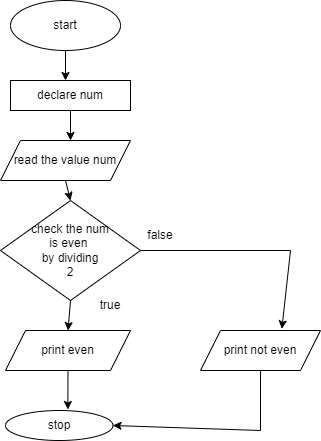

The diagram above was exported from draw.io. Its source (the exported page's mxGraphModel, read from the mxfile embedded in the PNG):
<mxGraphModel dx="794" dy="381" grid="1" gridSize="10" guides="1" tooltips="1" connect="1" arrows="1" fold="1" page="1" pageScale="1" pageWidth="850" pageHeight="1100" math="0" shadow="0">
  <root>
    <mxCell id="0" />
    <mxCell id="1" parent="0" />
    <mxCell id="-Z_id6dKWcb7GOOZUSCJ-1" value="start" style="ellipse;whiteSpace=wrap;html=1;" vertex="1" parent="1">
      <mxGeometry x="330" y="10" width="110" height="50" as="geometry" />
    </mxCell>
    <mxCell id="-Z_id6dKWcb7GOOZUSCJ-2" value="declare num" style="rounded=0;whiteSpace=wrap;html=1;" vertex="1" parent="1">
      <mxGeometry x="330" y="90" width="120" height="30" as="geometry" />
    </mxCell>
    <mxCell id="-Z_id6dKWcb7GOOZUSCJ-3" value="read the value num" style="shape=parallelogram;perimeter=parallelogramPerimeter;whiteSpace=wrap;html=1;fixedSize=1;" vertex="1" parent="1">
      <mxGeometry x="320" y="150" width="130" height="40" as="geometry" />
    </mxCell>
    <mxCell id="-Z_id6dKWcb7GOOZUSCJ-4" value="check the num&lt;br&gt;is even&amp;nbsp;&lt;br&gt;by dividing&lt;br&gt;2" style="rhombus;whiteSpace=wrap;html=1;" vertex="1" parent="1">
      <mxGeometry x="320" y="210" width="140" height="100" as="geometry" />
    </mxCell>
    <mxCell id="-Z_id6dKWcb7GOOZUSCJ-5" value="print even" style="shape=parallelogram;perimeter=parallelogramPerimeter;whiteSpace=wrap;html=1;fixedSize=1;" vertex="1" parent="1">
      <mxGeometry x="325" y="340" width="125" height="40" as="geometry" />
    </mxCell>
    <mxCell id="-Z_id6dKWcb7GOOZUSCJ-6" value="print not even" style="shape=parallelogram;perimeter=parallelogramPerimeter;whiteSpace=wrap;html=1;fixedSize=1;" vertex="1" parent="1">
      <mxGeometry x="520" y="340" width="120" height="40" as="geometry" />
    </mxCell>
    <mxCell id="-Z_id6dKWcb7GOOZUSCJ-7" value="stop" style="ellipse;whiteSpace=wrap;html=1;" vertex="1" parent="1">
      <mxGeometry x="325" y="420" width="107.5" height="30" as="geometry" />
    </mxCell>
    <mxCell id="-Z_id6dKWcb7GOOZUSCJ-8" value="" style="endArrow=classic;html=1;rounded=0;exitX=0.5;exitY=1;exitDx=0;exitDy=0;" edge="1" parent="1" source="-Z_id6dKWcb7GOOZUSCJ-1">
      <mxGeometry width="50" height="50" relative="1" as="geometry">
        <mxPoint x="380" y="220" as="sourcePoint" />
        <mxPoint x="385" y="90" as="targetPoint" />
      </mxGeometry>
    </mxCell>
    <mxCell id="-Z_id6dKWcb7GOOZUSCJ-9" value="" style="endArrow=classic;html=1;rounded=0;exitX=0.5;exitY=1;exitDx=0;exitDy=0;" edge="1" parent="1" source="-Z_id6dKWcb7GOOZUSCJ-2">
      <mxGeometry width="50" height="50" relative="1" as="geometry">
        <mxPoint x="380" y="220" as="sourcePoint" />
        <mxPoint x="390" y="150" as="targetPoint" />
      </mxGeometry>
    </mxCell>
    <mxCell id="-Z_id6dKWcb7GOOZUSCJ-10" value="" style="endArrow=classic;html=1;rounded=0;exitX=0.5;exitY=1;exitDx=0;exitDy=0;" edge="1" parent="1" source="-Z_id6dKWcb7GOOZUSCJ-3">
      <mxGeometry width="50" height="50" relative="1" as="geometry">
        <mxPoint x="380" y="220" as="sourcePoint" />
        <mxPoint x="390" y="210" as="targetPoint" />
      </mxGeometry>
    </mxCell>
    <mxCell id="-Z_id6dKWcb7GOOZUSCJ-11" value="" style="endArrow=classic;html=1;rounded=0;exitX=0.5;exitY=1;exitDx=0;exitDy=0;entryX=0.5;entryY=0;entryDx=0;entryDy=0;" edge="1" parent="1" source="-Z_id6dKWcb7GOOZUSCJ-4" target="-Z_id6dKWcb7GOOZUSCJ-5">
      <mxGeometry width="50" height="50" relative="1" as="geometry">
        <mxPoint x="380" y="220" as="sourcePoint" />
        <mxPoint x="430" y="170" as="targetPoint" />
      </mxGeometry>
    </mxCell>
    <mxCell id="-Z_id6dKWcb7GOOZUSCJ-13" value="" style="endArrow=classic;html=1;rounded=0;exitX=0.5;exitY=1;exitDx=0;exitDy=0;entryX=0.58;entryY=-0.033;entryDx=0;entryDy=0;entryPerimeter=0;" edge="1" parent="1" source="-Z_id6dKWcb7GOOZUSCJ-5" target="-Z_id6dKWcb7GOOZUSCJ-7">
      <mxGeometry width="50" height="50" relative="1" as="geometry">
        <mxPoint x="470" y="330" as="sourcePoint" />
        <mxPoint x="520" y="280" as="targetPoint" />
      </mxGeometry>
    </mxCell>
    <mxCell id="-Z_id6dKWcb7GOOZUSCJ-14" value="" style="endArrow=classic;html=1;rounded=0;exitX=1;exitY=0.5;exitDx=0;exitDy=0;entryX=0.678;entryY=-0.042;entryDx=0;entryDy=0;entryPerimeter=0;" edge="1" parent="1" source="-Z_id6dKWcb7GOOZUSCJ-4" target="-Z_id6dKWcb7GOOZUSCJ-6">
      <mxGeometry width="50" height="50" relative="1" as="geometry">
        <mxPoint x="380" y="220" as="sourcePoint" />
        <mxPoint x="430" y="170" as="targetPoint" />
        <Array as="points">
          <mxPoint x="610" y="260" />
        </Array>
      </mxGeometry>
    </mxCell>
    <mxCell id="-Z_id6dKWcb7GOOZUSCJ-15" value="" style="endArrow=classic;html=1;rounded=0;exitX=0.5;exitY=1;exitDx=0;exitDy=0;entryX=1;entryY=0.5;entryDx=0;entryDy=0;" edge="1" parent="1" source="-Z_id6dKWcb7GOOZUSCJ-6" target="-Z_id6dKWcb7GOOZUSCJ-7">
      <mxGeometry width="50" height="50" relative="1" as="geometry">
        <mxPoint x="380" y="330" as="sourcePoint" />
        <mxPoint x="430" y="280" as="targetPoint" />
        <Array as="points">
          <mxPoint x="580" y="440" />
        </Array>
      </mxGeometry>
    </mxCell>
    <mxCell id="-Z_id6dKWcb7GOOZUSCJ-16" value="true" style="text;html=1;strokeColor=none;fillColor=none;align=center;verticalAlign=middle;whiteSpace=wrap;rounded=0;" vertex="1" parent="1">
      <mxGeometry x="400" y="300" width="60" height="30" as="geometry" />
    </mxCell>
    <mxCell id="-Z_id6dKWcb7GOOZUSCJ-17" value="false" style="text;html=1;strokeColor=none;fillColor=none;align=center;verticalAlign=middle;whiteSpace=wrap;rounded=0;" vertex="1" parent="1">
      <mxGeometry x="450" y="230" width="60" height="30" as="geometry" />
    </mxCell>
  </root>
</mxGraphModel>